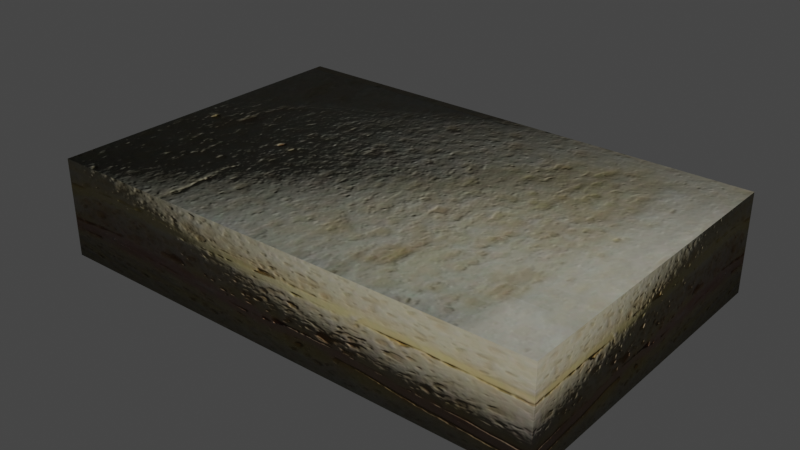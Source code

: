 # Source: sandwitch_de_miga_Tramezzino_.blend  (saved by Blender 3.3.6; exported with 4.5.12 LTS)
import bpy
from mathutils import Matrix  # noqa: F401  (used for matrix-valued properties, if any)

bpy.ops.wm.read_factory_settings(use_empty=True)
scene = bpy.context.scene
scene.name = 'Scene'

# ---- collections
col_collection = bpy.data.collections.new('Collection'); scene.collection.children.link(col_collection)

# ---- images (referenced by path relative to the original .blend; pixels are not part of the script)
import os
ASSET_DIR = os.environ.get("B2B_ASSET_DIR", "")  # directory of the original .blend (textures are referenced by path, not embedded)
HERE = os.path.dirname(os.path.abspath(__file__))  # packed textures are extracted next to this script under _unpacked/

def load_image(name, relpath, width, height, colorspace="sRGB"):
    """Load a texture the original file referenced (path relative to the .blend, or extracted next to this script)."""
    p = next((c for c in (os.path.join(HERE, relpath), os.path.join(ASSET_DIR, relpath)) if relpath and os.path.exists(c)), "")
    if p:
        img = bpy.data.images.load(p, check_existing=True)
        img.name = name
    else:  # same state as the original file: an image datablock whose file is absent (Cycles renders it pink)
        img = bpy.data.images.new(name, width, height)
        img.source = "FILE"
        img.filepath = "//" + (relpath or name)
    img.colorspace_settings.name = colorspace
    return img
img_texture_png = load_image('Texture.png', '_unpacked/Texture.32bb4ba3.png', 512, 512, 'sRGB')
img_normal_png = load_image('NORMAL.png', '_unpacked/NORMAL.6e0f3f90.png', 512, 512, 'sRGB')

# ---- materials (node trees are filled in below, after node groups)
mat_food = bpy.data.materials.new('Food')
mat_food.alpha_threshold = 0.0
mat_food.use_backface_culling = True
mat_food.use_transparent_shadow = False
mat_food.roughness = 0.5
mat_food.line_color = (0.0, 0.0, 0.0, 1.0)

# ---- material node trees
mat_food.use_nodes = True; mat_food.node_tree.nodes.clear()
_N = mat_food.node_tree.nodes; _L = mat_food.node_tree.links
n0 = _N.new('ShaderNodeOutputMaterial'); n0.name = 'Material Output'; n0.location = (300, 300)
n1 = _N.new('ShaderNodeBsdfPrincipled'); n1.name = 'Principled BSDF'; n1.location = (10, 300)
n1.distribution = 'GGX'
n1.subsurface_method = 'RANDOM_WALK_SKIN'
n1.inputs[2].default_value = 1.0
n1.inputs[3].default_value = 1.45
n1.inputs[13].default_value = 0.0
n1.inputs[27].default_value = (0.0, 0.0, 0.0, 1.0)
n1.inputs[28].default_value = 1.0
n2 = _N.new('ShaderNodeTexImage'); n2.name = 'Image Texture'; n2.location = (-572, 239)
n2.image = img_texture_png
n3 = _N.new('ShaderNodeTexImage'); n3.name = 'Image Texture.001'; n3.location = (-698, -162)
n3.image = img_normal_png
n4 = _N.new('ShaderNodeNormalMap'); n4.name = 'Normal Map'; n4.location = (-296, -144)
_L.new(n1.outputs[0], n0.inputs[0])
_L.new(n2.outputs[0], n1.inputs[0])
_L.new(n4.outputs[0], n1.inputs[5])
_L.new(n3.outputs[0], n4.inputs[1])
n0.is_active_output = True

# ---- world
world_world = bpy.data.worlds.new('World'); scene.world = world_world
world_world.use_nodes = True; world_world.node_tree.nodes.clear()
_N = world_world.node_tree.nodes; _L = world_world.node_tree.links
n0 = _N.new('ShaderNodeOutputWorld'); n0.name = 'World Output'; n0.location = (300, 300)
n1 = _N.new('ShaderNodeBackground'); n1.name = 'Background'; n1.location = (10, 300)
n1.inputs[0].default_value = (0.05088, 0.05088, 0.05088, 1.0)
_L.new(n1.outputs[0], n0.inputs[0])
n0.is_active_output = True
world_world.color = (0.05088, 0.05088, 0.05088)
world_world.use_sun_shadow = False
world_world.sun_shadow_jitter_overblur = 0.0

# ---- meshes
me_cube_001 = bpy.data.meshes.new('Cube.001')
me_cube_001.from_pydata([(-0.1938, -0.2967, -0.05792), (-0.1938, -0.2967, 0.05792), (-0.1938, 0.2967, -0.05792), (-0.1938, 0.2967, 0.05792), (0.1938, -0.2967, -0.05792), (0.1938, -0.2967, 0.05792), (0.1938, 0.2967, -0.05792), (0.1938, 0.2967, 0.05792)], [], [(1, 2, 0), (3, 6, 2), (7, 4, 6), (5, 0, 4), (6, 0, 2), (3, 5, 7), (1, 3, 2), (3, 7, 6), (7, 5, 4), (5, 1, 0), (6, 4, 0), (3, 1, 5)])
me_cube_001.polygons.foreach_set('use_smooth', [True] * 12)
_uv = me_cube_001.uv_layers.new(name='UVMap')
_uv.uv.foreach_set('vector', [1.0, 1.0, 0.0, 0.6562, 1.0, 0.6562, 5.96e-08, 1.0, 1.0, 0.6563, 5.96e-08, 0.6562, 1.0, 1.0, 0.0, 0.6563, 1.0, 0.6563, 0.0, 1.0, 0.9994, 0.6562, 0.0, 0.6563, 1.0, 0.0, 0.0, 0.6456, 1.0, 0.6456, 1.0, 0.6456, 0.0, 1.293e-07, 1.0, 0.0, 1.0, 1.0, 0.0, 1.0, 0.0, 0.6562, 5.96e-08, 1.0, 1.0, 1.0, 1.0, 0.6563, 1.0, 1.0, 0.0, 1.0, 0.0, 0.6563, 0.0, 1.0, 0.9994, 1.0, 0.9994, 0.6562, 1.0, 0.0, 0.0, 1.293e-07, 0.0, 0.6456, 1.0, 0.6456, 0.0, 0.6456, 0.0, 1.293e-07])
me_cube_001.materials.append(mat_food)
me_cube_001.update()

# ---- objects
ob_cube = bpy.data.objects.new('Cube', me_cube_001)

# ---- transforms, parenting, visibility, modifiers, constraints
ob_cube.location = (0.0, 0.0, 0.0)
ob_cube.rotation_euler = (0.0, -0.0, -1.571)

# ---- collection membership
col_collection.objects.link(ob_cube)

# ---- scene / render settings (as saved in the file)
scene.frame_start = 1; scene.frame_end = 250; scene.frame_set(1)
scene.render.engine = 'BLENDER_EEVEE_NEXT'
scene.cycles.sampling_pattern = 'TABULATED_SOBOL'
scene.cycles.use_light_tree = False
scene.view_settings.view_transform = 'Filmic'
bpy.context.view_layer.update()

# ---- added for rendering (the .blend has no active camera and no usable light): camera, sun
cam_auto = bpy.data.cameras.new('AutoCamera')
cam_auto.lens = 50.0
cam_auto.sensor_width = 36.0
cam_auto.clip_end = 1000.0
ob_auto_camera = bpy.data.objects.new('AutoCamera', cam_auto)
scene.collection.objects.link(ob_auto_camera)
ob_auto_camera.location = (0.664531, -0.797437, 0.531625)
ob_auto_camera.rotation_euler = (1.09748, -7.21219e-08, 0.694738)
scene.camera = ob_auto_camera
light_auto_sun = bpy.data.lights.new('AutoSun', 'SUN')
light_auto_sun.energy = 3.0
light_auto_sun.angle = 0.0523599
ob_auto_sun = bpy.data.objects.new('AutoSun', light_auto_sun)
scene.collection.objects.link(ob_auto_sun)
ob_auto_sun.rotation_euler = (0.872665, 0.174533, 0.523599)
bpy.context.view_layer.update()
